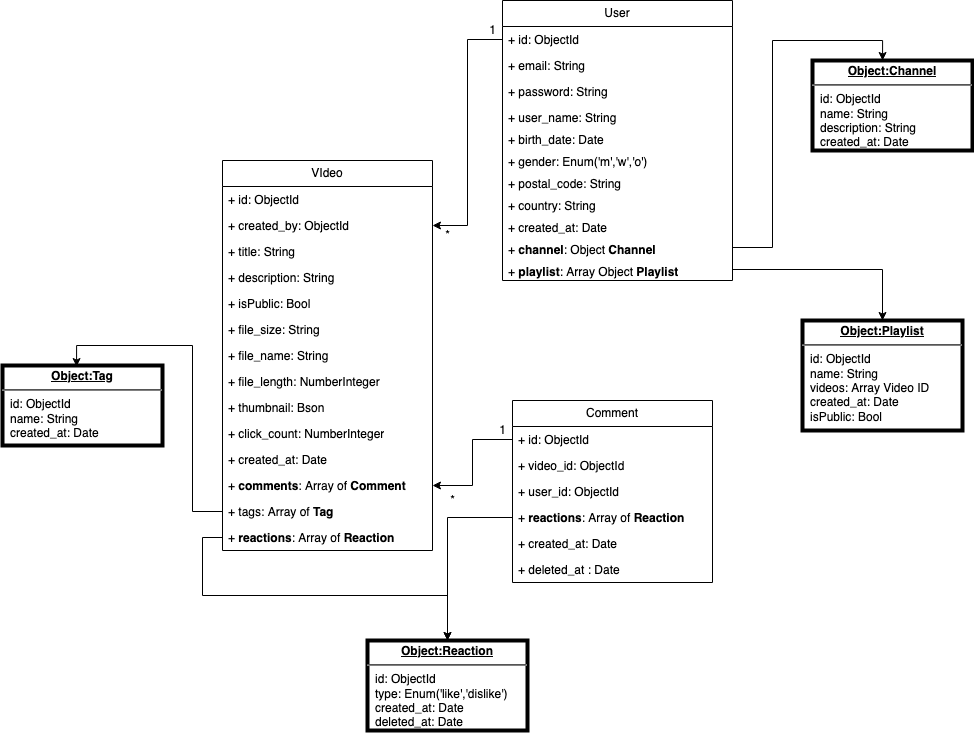

The diagram above was exported from draw.io. Its source (the exported page's mxGraphModel, read from the mxfile embedded in the PNG):
<mxGraphModel dx="1853" dy="687" grid="1" gridSize="10" guides="1" tooltips="1" connect="1" arrows="1" fold="1" page="1" pageScale="1" pageWidth="827" pageHeight="1169" math="0" shadow="0">
  <root>
    <mxCell id="0" />
    <mxCell id="1" parent="0" />
    <mxCell id="Gjj7QXtkdzPETZ8tczml-1" value="User" style="swimlane;fontStyle=0;childLayout=stackLayout;horizontal=1;startSize=26;fillColor=none;horizontalStack=0;resizeParent=1;resizeParentMax=0;resizeLast=0;collapsible=1;marginBottom=0;whiteSpace=wrap;html=1;" vertex="1" parent="1">
      <mxGeometry x="320" y="240" width="230" height="280" as="geometry" />
    </mxCell>
    <mxCell id="Gjj7QXtkdzPETZ8tczml-13" value="+ id: ObjectId" style="text;strokeColor=none;fillColor=none;align=left;verticalAlign=top;spacingLeft=4;spacingRight=4;overflow=hidden;rotatable=0;points=[[0,0.5],[1,0.5]];portConstraint=eastwest;whiteSpace=wrap;html=1;" vertex="1" parent="Gjj7QXtkdzPETZ8tczml-1">
      <mxGeometry y="26" width="230" height="26" as="geometry" />
    </mxCell>
    <mxCell id="Gjj7QXtkdzPETZ8tczml-2" value="+ email: String" style="text;strokeColor=none;fillColor=none;align=left;verticalAlign=top;spacingLeft=4;spacingRight=4;overflow=hidden;rotatable=0;points=[[0,0.5],[1,0.5]];portConstraint=eastwest;whiteSpace=wrap;html=1;" vertex="1" parent="Gjj7QXtkdzPETZ8tczml-1">
      <mxGeometry y="52" width="230" height="26" as="geometry" />
    </mxCell>
    <mxCell id="Gjj7QXtkdzPETZ8tczml-3" value="+ password: String" style="text;strokeColor=none;fillColor=none;align=left;verticalAlign=top;spacingLeft=4;spacingRight=4;overflow=hidden;rotatable=0;points=[[0,0.5],[1,0.5]];portConstraint=eastwest;whiteSpace=wrap;html=1;" vertex="1" parent="Gjj7QXtkdzPETZ8tczml-1">
      <mxGeometry y="78" width="230" height="26" as="geometry" />
    </mxCell>
    <mxCell id="Gjj7QXtkdzPETZ8tczml-4" value="+ user_name: String" style="text;strokeColor=none;fillColor=none;align=left;verticalAlign=top;spacingLeft=4;spacingRight=4;overflow=hidden;rotatable=0;points=[[0,0.5],[1,0.5]];portConstraint=eastwest;whiteSpace=wrap;html=1;" vertex="1" parent="Gjj7QXtkdzPETZ8tczml-1">
      <mxGeometry y="104" width="230" height="22" as="geometry" />
    </mxCell>
    <mxCell id="Gjj7QXtkdzPETZ8tczml-6" value="+ birth_date: Date" style="text;strokeColor=none;fillColor=none;align=left;verticalAlign=top;spacingLeft=4;spacingRight=4;overflow=hidden;rotatable=0;points=[[0,0.5],[1,0.5]];portConstraint=eastwest;whiteSpace=wrap;html=1;" vertex="1" parent="Gjj7QXtkdzPETZ8tczml-1">
      <mxGeometry y="126" width="230" height="22" as="geometry" />
    </mxCell>
    <mxCell id="Gjj7QXtkdzPETZ8tczml-7" value="+ gender: Enum('m','w','o')" style="text;strokeColor=none;fillColor=none;align=left;verticalAlign=top;spacingLeft=4;spacingRight=4;overflow=hidden;rotatable=0;points=[[0,0.5],[1,0.5]];portConstraint=eastwest;whiteSpace=wrap;html=1;" vertex="1" parent="Gjj7QXtkdzPETZ8tczml-1">
      <mxGeometry y="148" width="230" height="22" as="geometry" />
    </mxCell>
    <mxCell id="Gjj7QXtkdzPETZ8tczml-8" value="+ postal_code: String" style="text;strokeColor=none;fillColor=none;align=left;verticalAlign=top;spacingLeft=4;spacingRight=4;overflow=hidden;rotatable=0;points=[[0,0.5],[1,0.5]];portConstraint=eastwest;whiteSpace=wrap;html=1;" vertex="1" parent="Gjj7QXtkdzPETZ8tczml-1">
      <mxGeometry y="170" width="230" height="22" as="geometry" />
    </mxCell>
    <mxCell id="Gjj7QXtkdzPETZ8tczml-9" value="+ country: String" style="text;strokeColor=none;fillColor=none;align=left;verticalAlign=top;spacingLeft=4;spacingRight=4;overflow=hidden;rotatable=0;points=[[0,0.5],[1,0.5]];portConstraint=eastwest;whiteSpace=wrap;html=1;" vertex="1" parent="Gjj7QXtkdzPETZ8tczml-1">
      <mxGeometry y="192" width="230" height="22" as="geometry" />
    </mxCell>
    <mxCell id="Gjj7QXtkdzPETZ8tczml-10" value="+ created_at: Date" style="text;strokeColor=none;fillColor=none;align=left;verticalAlign=top;spacingLeft=4;spacingRight=4;overflow=hidden;rotatable=0;points=[[0,0.5],[1,0.5]];portConstraint=eastwest;whiteSpace=wrap;html=1;" vertex="1" parent="Gjj7QXtkdzPETZ8tczml-1">
      <mxGeometry y="214" width="230" height="22" as="geometry" />
    </mxCell>
    <mxCell id="Gjj7QXtkdzPETZ8tczml-11" value="+ &lt;b&gt;channel&lt;/b&gt;: Object &lt;b&gt;Channel&lt;/b&gt;" style="text;strokeColor=none;fillColor=none;align=left;verticalAlign=top;spacingLeft=4;spacingRight=4;overflow=hidden;rotatable=0;points=[[0,0.5],[1,0.5]];portConstraint=eastwest;whiteSpace=wrap;html=1;" vertex="1" parent="Gjj7QXtkdzPETZ8tczml-1">
      <mxGeometry y="236" width="230" height="22" as="geometry" />
    </mxCell>
    <mxCell id="Gjj7QXtkdzPETZ8tczml-60" value="+ &lt;b&gt;playlist&lt;/b&gt;: Array Object &lt;b&gt;Playlist&lt;/b&gt;" style="text;strokeColor=none;fillColor=none;align=left;verticalAlign=top;spacingLeft=4;spacingRight=4;overflow=hidden;rotatable=0;points=[[0,0.5],[1,0.5]];portConstraint=eastwest;whiteSpace=wrap;html=1;" vertex="1" parent="Gjj7QXtkdzPETZ8tczml-1">
      <mxGeometry y="258" width="230" height="22" as="geometry" />
    </mxCell>
    <mxCell id="Gjj7QXtkdzPETZ8tczml-12" value="&lt;p style=&quot;margin:0px;margin-top:4px;text-align:center;text-decoration:underline;&quot;&gt;&lt;b&gt;Object:Channel&lt;/b&gt;&lt;/p&gt;&lt;hr&gt;&lt;p style=&quot;margin:0px;margin-left:8px;&quot;&gt;id: ObjectId &lt;br&gt;&lt;/p&gt;&lt;p style=&quot;margin:0px;margin-left:8px;&quot;&gt;name: String&lt;/p&gt;&lt;p style=&quot;margin:0px;margin-left:8px;&quot;&gt;description: String&lt;/p&gt;&lt;p style=&quot;margin:0px;margin-left:8px;&quot;&gt;created_at: Date&lt;/p&gt;" style="verticalAlign=top;align=left;overflow=fill;fontSize=12;fontFamily=Helvetica;html=1;whiteSpace=wrap;strokeWidth=4;" vertex="1" parent="1">
      <mxGeometry x="630" y="300" width="160" height="90" as="geometry" />
    </mxCell>
    <mxCell id="Gjj7QXtkdzPETZ8tczml-15" value="&lt;p style=&quot;margin:0px;margin-top:4px;text-align:center;text-decoration:underline;&quot;&gt;&lt;b&gt;Object:Playlist&lt;/b&gt;&lt;/p&gt;&lt;hr&gt;&lt;p style=&quot;margin:0px;margin-left:8px;&quot;&gt;id: ObjectId &lt;br&gt;&lt;/p&gt;&lt;p style=&quot;margin:0px;margin-left:8px;&quot;&gt;name: String&lt;br&gt;&lt;/p&gt;&lt;p style=&quot;margin:0px;margin-left:8px;&quot;&gt;videos: Array Video ID&lt;br&gt;&lt;/p&gt;&lt;p style=&quot;margin:0px;margin-left:8px;&quot;&gt;created_at: Date&lt;/p&gt;&lt;p style=&quot;margin:0px;margin-left:8px;&quot;&gt;isPublic: Bool&lt;br&gt;&lt;/p&gt;" style="verticalAlign=top;align=left;overflow=fill;fontSize=12;fontFamily=Helvetica;html=1;whiteSpace=wrap;strokeWidth=4;" vertex="1" parent="1">
      <mxGeometry x="620" y="560" width="160" height="110" as="geometry" />
    </mxCell>
    <mxCell id="Gjj7QXtkdzPETZ8tczml-17" value="VIdeo" style="swimlane;fontStyle=0;childLayout=stackLayout;horizontal=1;startSize=26;fillColor=none;horizontalStack=0;resizeParent=1;resizeParentMax=0;resizeLast=0;collapsible=1;marginBottom=0;whiteSpace=wrap;html=1;" vertex="1" parent="1">
      <mxGeometry x="40" y="400" width="210" height="390" as="geometry" />
    </mxCell>
    <mxCell id="Gjj7QXtkdzPETZ8tczml-18" value="+ id: ObjectId" style="text;strokeColor=none;fillColor=none;align=left;verticalAlign=top;spacingLeft=4;spacingRight=4;overflow=hidden;rotatable=0;points=[[0,0.5],[1,0.5]];portConstraint=eastwest;whiteSpace=wrap;html=1;" vertex="1" parent="Gjj7QXtkdzPETZ8tczml-17">
      <mxGeometry y="26" width="210" height="26" as="geometry" />
    </mxCell>
    <mxCell id="Gjj7QXtkdzPETZ8tczml-42" value="+ created_by: ObjectId" style="text;strokeColor=none;fillColor=none;align=left;verticalAlign=top;spacingLeft=4;spacingRight=4;overflow=hidden;rotatable=0;points=[[0,0.5],[1,0.5]];portConstraint=eastwest;whiteSpace=wrap;html=1;" vertex="1" parent="Gjj7QXtkdzPETZ8tczml-17">
      <mxGeometry y="52" width="210" height="26" as="geometry" />
    </mxCell>
    <mxCell id="Gjj7QXtkdzPETZ8tczml-19" value="+ title: String" style="text;strokeColor=none;fillColor=none;align=left;verticalAlign=top;spacingLeft=4;spacingRight=4;overflow=hidden;rotatable=0;points=[[0,0.5],[1,0.5]];portConstraint=eastwest;whiteSpace=wrap;html=1;" vertex="1" parent="Gjj7QXtkdzPETZ8tczml-17">
      <mxGeometry y="78" width="210" height="26" as="geometry" />
    </mxCell>
    <mxCell id="Gjj7QXtkdzPETZ8tczml-20" value="+ description: String" style="text;strokeColor=none;fillColor=none;align=left;verticalAlign=top;spacingLeft=4;spacingRight=4;overflow=hidden;rotatable=0;points=[[0,0.5],[1,0.5]];portConstraint=eastwest;whiteSpace=wrap;html=1;" vertex="1" parent="Gjj7QXtkdzPETZ8tczml-17">
      <mxGeometry y="104" width="210" height="26" as="geometry" />
    </mxCell>
    <mxCell id="Gjj7QXtkdzPETZ8tczml-21" value="+ isPublic: Bool" style="text;strokeColor=none;fillColor=none;align=left;verticalAlign=top;spacingLeft=4;spacingRight=4;overflow=hidden;rotatable=0;points=[[0,0.5],[1,0.5]];portConstraint=eastwest;whiteSpace=wrap;html=1;" vertex="1" parent="Gjj7QXtkdzPETZ8tczml-17">
      <mxGeometry y="130" width="210" height="26" as="geometry" />
    </mxCell>
    <mxCell id="Gjj7QXtkdzPETZ8tczml-22" value="+ file_size: String" style="text;strokeColor=none;fillColor=none;align=left;verticalAlign=top;spacingLeft=4;spacingRight=4;overflow=hidden;rotatable=0;points=[[0,0.5],[1,0.5]];portConstraint=eastwest;whiteSpace=wrap;html=1;" vertex="1" parent="Gjj7QXtkdzPETZ8tczml-17">
      <mxGeometry y="156" width="210" height="26" as="geometry" />
    </mxCell>
    <mxCell id="Gjj7QXtkdzPETZ8tczml-23" value="+ file_name: String" style="text;strokeColor=none;fillColor=none;align=left;verticalAlign=top;spacingLeft=4;spacingRight=4;overflow=hidden;rotatable=0;points=[[0,0.5],[1,0.5]];portConstraint=eastwest;whiteSpace=wrap;html=1;" vertex="1" parent="Gjj7QXtkdzPETZ8tczml-17">
      <mxGeometry y="182" width="210" height="26" as="geometry" />
    </mxCell>
    <mxCell id="Gjj7QXtkdzPETZ8tczml-24" value="+ file_length: NumberInteger" style="text;strokeColor=none;fillColor=none;align=left;verticalAlign=top;spacingLeft=4;spacingRight=4;overflow=hidden;rotatable=0;points=[[0,0.5],[1,0.5]];portConstraint=eastwest;whiteSpace=wrap;html=1;" vertex="1" parent="Gjj7QXtkdzPETZ8tczml-17">
      <mxGeometry y="208" width="210" height="26" as="geometry" />
    </mxCell>
    <mxCell id="Gjj7QXtkdzPETZ8tczml-25" value="+ thumbnail: Bson" style="text;strokeColor=none;fillColor=none;align=left;verticalAlign=top;spacingLeft=4;spacingRight=4;overflow=hidden;rotatable=0;points=[[0,0.5],[1,0.5]];portConstraint=eastwest;whiteSpace=wrap;html=1;" vertex="1" parent="Gjj7QXtkdzPETZ8tczml-17">
      <mxGeometry y="234" width="210" height="26" as="geometry" />
    </mxCell>
    <mxCell id="Gjj7QXtkdzPETZ8tczml-26" value="+ click_count: NumberInteger" style="text;strokeColor=none;fillColor=none;align=left;verticalAlign=top;spacingLeft=4;spacingRight=4;overflow=hidden;rotatable=0;points=[[0,0.5],[1,0.5]];portConstraint=eastwest;whiteSpace=wrap;html=1;" vertex="1" parent="Gjj7QXtkdzPETZ8tczml-17">
      <mxGeometry y="260" width="210" height="26" as="geometry" />
    </mxCell>
    <mxCell id="Gjj7QXtkdzPETZ8tczml-27" value="+ created_at: Date" style="text;strokeColor=none;fillColor=none;align=left;verticalAlign=top;spacingLeft=4;spacingRight=4;overflow=hidden;rotatable=0;points=[[0,0.5],[1,0.5]];portConstraint=eastwest;whiteSpace=wrap;html=1;" vertex="1" parent="Gjj7QXtkdzPETZ8tczml-17">
      <mxGeometry y="286" width="210" height="26" as="geometry" />
    </mxCell>
    <mxCell id="Gjj7QXtkdzPETZ8tczml-31" value="+ &lt;b&gt;comments&lt;/b&gt;: Array of &lt;b&gt;Comment&lt;/b&gt;" style="text;strokeColor=none;fillColor=none;align=left;verticalAlign=top;spacingLeft=4;spacingRight=4;overflow=hidden;rotatable=0;points=[[0,0.5],[1,0.5]];portConstraint=eastwest;whiteSpace=wrap;html=1;" vertex="1" parent="Gjj7QXtkdzPETZ8tczml-17">
      <mxGeometry y="312" width="210" height="26" as="geometry" />
    </mxCell>
    <mxCell id="Gjj7QXtkdzPETZ8tczml-39" value="+ tags: Array of &lt;b&gt;Tag&lt;/b&gt;" style="text;strokeColor=none;fillColor=none;align=left;verticalAlign=top;spacingLeft=4;spacingRight=4;overflow=hidden;rotatable=0;points=[[0,0.5],[1,0.5]];portConstraint=eastwest;whiteSpace=wrap;html=1;" vertex="1" parent="Gjj7QXtkdzPETZ8tczml-17">
      <mxGeometry y="338" width="210" height="26" as="geometry" />
    </mxCell>
    <mxCell id="Gjj7QXtkdzPETZ8tczml-28" value="+ &lt;b&gt;reactions&lt;/b&gt;: Array of &lt;b&gt;Reaction&lt;/b&gt;" style="text;strokeColor=none;fillColor=none;align=left;verticalAlign=top;spacingLeft=4;spacingRight=4;overflow=hidden;rotatable=0;points=[[0,0.5],[1,0.5]];portConstraint=eastwest;whiteSpace=wrap;html=1;" vertex="1" parent="Gjj7QXtkdzPETZ8tczml-17">
      <mxGeometry y="364" width="210" height="26" as="geometry" />
    </mxCell>
    <mxCell id="Gjj7QXtkdzPETZ8tczml-29" value="&lt;p style=&quot;margin:0px;margin-top:4px;text-align:center;text-decoration:underline;&quot;&gt;&lt;b&gt;Object:Reaction&lt;/b&gt;&lt;/p&gt;&lt;hr&gt;&lt;p style=&quot;margin:0px;margin-left:8px;&quot;&gt;id: ObjectId &lt;br&gt;&lt;/p&gt;&lt;p style=&quot;margin:0px;margin-left:8px;&quot;&gt;type: Enum('like','dislike')&lt;br&gt;&lt;/p&gt;&lt;p style=&quot;margin:0px;margin-left:8px;&quot;&gt;created_at: Date&lt;/p&gt;&lt;p style=&quot;margin:0px;margin-left:8px;&quot;&gt;deleted_at: Date&lt;br&gt;&lt;/p&gt;" style="verticalAlign=top;align=left;overflow=fill;fontSize=12;fontFamily=Helvetica;html=1;whiteSpace=wrap;strokeWidth=4;" vertex="1" parent="1">
      <mxGeometry x="185" y="880" width="160" height="90" as="geometry" />
    </mxCell>
    <mxCell id="Gjj7QXtkdzPETZ8tczml-32" value="Comment" style="swimlane;fontStyle=0;childLayout=stackLayout;horizontal=1;startSize=26;fillColor=none;horizontalStack=0;resizeParent=1;resizeParentMax=0;resizeLast=0;collapsible=1;marginBottom=0;whiteSpace=wrap;html=1;" vertex="1" parent="1">
      <mxGeometry x="330" y="640" width="200" height="182" as="geometry" />
    </mxCell>
    <mxCell id="Gjj7QXtkdzPETZ8tczml-33" value="+ id: ObjectId" style="text;strokeColor=none;fillColor=none;align=left;verticalAlign=top;spacingLeft=4;spacingRight=4;overflow=hidden;rotatable=0;points=[[0,0.5],[1,0.5]];portConstraint=eastwest;whiteSpace=wrap;html=1;" vertex="1" parent="Gjj7QXtkdzPETZ8tczml-32">
      <mxGeometry y="26" width="200" height="26" as="geometry" />
    </mxCell>
    <mxCell id="Gjj7QXtkdzPETZ8tczml-34" value="+ video_id: ObjectId" style="text;strokeColor=none;fillColor=none;align=left;verticalAlign=top;spacingLeft=4;spacingRight=4;overflow=hidden;rotatable=0;points=[[0,0.5],[1,0.5]];portConstraint=eastwest;whiteSpace=wrap;html=1;" vertex="1" parent="Gjj7QXtkdzPETZ8tczml-32">
      <mxGeometry y="52" width="200" height="26" as="geometry" />
    </mxCell>
    <mxCell id="Gjj7QXtkdzPETZ8tczml-35" value="&lt;div&gt;+ user_id: ObjectId&lt;/div&gt;" style="text;strokeColor=none;fillColor=none;align=left;verticalAlign=top;spacingLeft=4;spacingRight=4;overflow=hidden;rotatable=0;points=[[0,0.5],[1,0.5]];portConstraint=eastwest;whiteSpace=wrap;html=1;" vertex="1" parent="Gjj7QXtkdzPETZ8tczml-32">
      <mxGeometry y="78" width="200" height="26" as="geometry" />
    </mxCell>
    <mxCell id="Gjj7QXtkdzPETZ8tczml-36" value="+ &lt;b&gt;reactions&lt;/b&gt;: Array of &lt;b&gt;Reaction&lt;/b&gt;" style="text;strokeColor=none;fillColor=none;align=left;verticalAlign=top;spacingLeft=4;spacingRight=4;overflow=hidden;rotatable=0;points=[[0,0.5],[1,0.5]];portConstraint=eastwest;whiteSpace=wrap;html=1;" vertex="1" parent="Gjj7QXtkdzPETZ8tczml-32">
      <mxGeometry y="104" width="200" height="26" as="geometry" />
    </mxCell>
    <mxCell id="Gjj7QXtkdzPETZ8tczml-37" value="+ created_at: Date" style="text;strokeColor=none;fillColor=none;align=left;verticalAlign=top;spacingLeft=4;spacingRight=4;overflow=hidden;rotatable=0;points=[[0,0.5],[1,0.5]];portConstraint=eastwest;whiteSpace=wrap;html=1;" vertex="1" parent="Gjj7QXtkdzPETZ8tczml-32">
      <mxGeometry y="130" width="200" height="26" as="geometry" />
    </mxCell>
    <mxCell id="Gjj7QXtkdzPETZ8tczml-38" value="+ deleted_at : Date" style="text;strokeColor=none;fillColor=none;align=left;verticalAlign=top;spacingLeft=4;spacingRight=4;overflow=hidden;rotatable=0;points=[[0,0.5],[1,0.5]];portConstraint=eastwest;whiteSpace=wrap;html=1;" vertex="1" parent="Gjj7QXtkdzPETZ8tczml-32">
      <mxGeometry y="156" width="200" height="26" as="geometry" />
    </mxCell>
    <mxCell id="Gjj7QXtkdzPETZ8tczml-40" value="&lt;p style=&quot;margin:0px;margin-top:4px;text-align:center;text-decoration:underline;&quot;&gt;&lt;b&gt;Object:Tag&lt;/b&gt;&lt;/p&gt;&lt;hr&gt;&lt;p style=&quot;margin:0px;margin-left:8px;&quot;&gt;id: ObjectId &lt;br&gt;&lt;/p&gt;&lt;p style=&quot;margin:0px;margin-left:8px;&quot;&gt;name: String&lt;br&gt;&lt;/p&gt;&lt;p style=&quot;margin:0px;margin-left:8px;&quot;&gt;created_at: Date&lt;/p&gt;" style="verticalAlign=top;align=left;overflow=fill;fontSize=12;fontFamily=Helvetica;html=1;whiteSpace=wrap;strokeWidth=4;" vertex="1" parent="1">
      <mxGeometry x="-180" y="605" width="160" height="80" as="geometry" />
    </mxCell>
    <mxCell id="Gjj7QXtkdzPETZ8tczml-41" style="edgeStyle=orthogonalEdgeStyle;rounded=0;orthogonalLoop=1;jettySize=auto;html=1;entryX=1;entryY=0.5;entryDx=0;entryDy=0;" edge="1" parent="1" source="Gjj7QXtkdzPETZ8tczml-33" target="Gjj7QXtkdzPETZ8tczml-31">
      <mxGeometry relative="1" as="geometry" />
    </mxCell>
    <mxCell id="Gjj7QXtkdzPETZ8tczml-43" style="edgeStyle=orthogonalEdgeStyle;rounded=0;orthogonalLoop=1;jettySize=auto;html=1;entryX=1;entryY=0.5;entryDx=0;entryDy=0;" edge="1" parent="1" source="Gjj7QXtkdzPETZ8tczml-13" target="Gjj7QXtkdzPETZ8tczml-42">
      <mxGeometry relative="1" as="geometry" />
    </mxCell>
    <mxCell id="Gjj7QXtkdzPETZ8tczml-44" value="*" style="text;html=1;align=center;verticalAlign=middle;resizable=0;points=[];autosize=1;strokeColor=none;fillColor=none;" vertex="1" parent="1">
      <mxGeometry x="250" y="460" width="30" height="30" as="geometry" />
    </mxCell>
    <mxCell id="Gjj7QXtkdzPETZ8tczml-45" value="1" style="text;html=1;align=center;verticalAlign=middle;resizable=0;points=[];autosize=1;strokeColor=none;fillColor=none;" vertex="1" parent="1">
      <mxGeometry x="295" y="255" width="30" height="30" as="geometry" />
    </mxCell>
    <mxCell id="Gjj7QXtkdzPETZ8tczml-46" value="1" style="text;html=1;align=center;verticalAlign=middle;resizable=0;points=[];autosize=1;strokeColor=none;fillColor=none;" vertex="1" parent="1">
      <mxGeometry x="305" y="655" width="30" height="30" as="geometry" />
    </mxCell>
    <mxCell id="Gjj7QXtkdzPETZ8tczml-47" value="*" style="text;html=1;align=center;verticalAlign=middle;resizable=0;points=[];autosize=1;strokeColor=none;fillColor=none;" vertex="1" parent="1">
      <mxGeometry x="255" y="725" width="30" height="30" as="geometry" />
    </mxCell>
    <mxCell id="Gjj7QXtkdzPETZ8tczml-62" style="edgeStyle=orthogonalEdgeStyle;rounded=0;orthogonalLoop=1;jettySize=auto;html=1;exitX=0;exitY=0.5;exitDx=0;exitDy=0;entryX=0.5;entryY=0;entryDx=0;entryDy=0;" edge="1" parent="1" source="Gjj7QXtkdzPETZ8tczml-36" target="Gjj7QXtkdzPETZ8tczml-29">
      <mxGeometry relative="1" as="geometry" />
    </mxCell>
    <mxCell id="Gjj7QXtkdzPETZ8tczml-63" style="edgeStyle=orthogonalEdgeStyle;rounded=0;orthogonalLoop=1;jettySize=auto;html=1;exitX=0;exitY=0.5;exitDx=0;exitDy=0;entryX=0.5;entryY=0;entryDx=0;entryDy=0;" edge="1" parent="1" source="Gjj7QXtkdzPETZ8tczml-28" target="Gjj7QXtkdzPETZ8tczml-29">
      <mxGeometry relative="1" as="geometry" />
    </mxCell>
    <mxCell id="Gjj7QXtkdzPETZ8tczml-64" style="edgeStyle=orthogonalEdgeStyle;rounded=0;orthogonalLoop=1;jettySize=auto;html=1;entryX=0.463;entryY=0.013;entryDx=0;entryDy=0;entryPerimeter=0;" edge="1" parent="1" source="Gjj7QXtkdzPETZ8tczml-39" target="Gjj7QXtkdzPETZ8tczml-40">
      <mxGeometry relative="1" as="geometry" />
    </mxCell>
    <mxCell id="Gjj7QXtkdzPETZ8tczml-65" style="edgeStyle=orthogonalEdgeStyle;rounded=0;orthogonalLoop=1;jettySize=auto;html=1;entryX=0.5;entryY=0;entryDx=0;entryDy=0;" edge="1" parent="1" source="Gjj7QXtkdzPETZ8tczml-60" target="Gjj7QXtkdzPETZ8tczml-15">
      <mxGeometry relative="1" as="geometry" />
    </mxCell>
    <mxCell id="Gjj7QXtkdzPETZ8tczml-66" style="edgeStyle=orthogonalEdgeStyle;rounded=0;orthogonalLoop=1;jettySize=auto;html=1;entryX=0.438;entryY=0;entryDx=0;entryDy=0;entryPerimeter=0;" edge="1" parent="1" source="Gjj7QXtkdzPETZ8tczml-11" target="Gjj7QXtkdzPETZ8tczml-12">
      <mxGeometry relative="1" as="geometry">
        <mxPoint x="620" y="370" as="targetPoint" />
      </mxGeometry>
    </mxCell>
  </root>
</mxGraphModel>